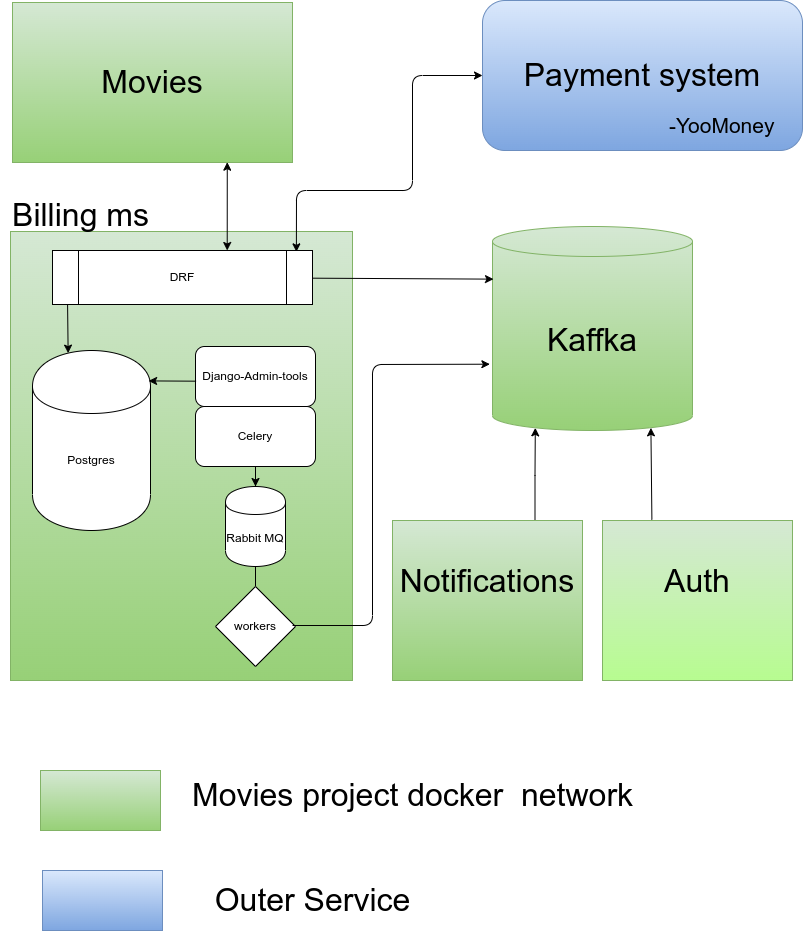

The diagram above was exported from draw.io. Its source (the exported page's mxGraphModel, read from the mxfile embedded in the PNG):
<mxGraphModel dx="1688" dy="973" grid="1" gridSize="10" guides="1" tooltips="1" connect="1" arrows="1" fold="1" page="1" pageScale="1" pageWidth="827" pageHeight="1169" math="0" shadow="0">
  <root>
    <mxCell id="0" />
    <mxCell id="1" parent="0" />
    <mxCell id="Dq6NGFkklaj2czn4lGSz-2" value="" style="whiteSpace=wrap;html=1;fillColor=#d5e8d4;strokeColor=#82b366;gradientColor=#97d077;" parent="1" vertex="1">
      <mxGeometry x="18" y="261" width="342" height="449" as="geometry" />
    </mxCell>
    <mxCell id="Dq6NGFkklaj2czn4lGSz-3" value="Postgres" style="shape=cylinder;whiteSpace=wrap;html=1;boundedLbl=1;backgroundOutline=1;" parent="1" vertex="1">
      <mxGeometry x="40" y="380" width="118" height="180" as="geometry" />
    </mxCell>
    <mxCell id="Dq6NGFkklaj2czn4lGSz-4" value="DRF" style="shape=process;whiteSpace=wrap;html=1;backgroundOutline=1;" parent="1" vertex="1">
      <mxGeometry x="60" y="280" width="260" height="54" as="geometry" />
    </mxCell>
    <mxCell id="Dq6NGFkklaj2czn4lGSz-6" value="Django-Admin-tools" style="rounded=1;whiteSpace=wrap;html=1;" parent="1" vertex="1">
      <mxGeometry x="203" y="376" width="120" height="60" as="geometry" />
    </mxCell>
    <mxCell id="Dq6NGFkklaj2czn4lGSz-11" value="" style="edgeStyle=orthogonalEdgeStyle;rounded=0;orthogonalLoop=1;jettySize=auto;html=1;" parent="1" source="Dq6NGFkklaj2czn4lGSz-7" target="Dq6NGFkklaj2czn4lGSz-9" edge="1">
      <mxGeometry relative="1" as="geometry" />
    </mxCell>
    <mxCell id="Dq6NGFkklaj2czn4lGSz-7" value="Celery" style="rounded=1;whiteSpace=wrap;html=1;" parent="1" vertex="1">
      <mxGeometry x="203" y="436" width="120" height="60" as="geometry" />
    </mxCell>
    <mxCell id="Dq6NGFkklaj2czn4lGSz-9" value="Rabbit MQ&lt;br&gt;" style="shape=cylinder;whiteSpace=wrap;html=1;boundedLbl=1;backgroundOutline=1;" parent="1" vertex="1">
      <mxGeometry x="233" y="516" width="60" height="80" as="geometry" />
    </mxCell>
    <mxCell id="Dq6NGFkklaj2czn4lGSz-10" value="" style="endArrow=none;html=1;entryX=0.5;entryY=1;entryDx=0;entryDy=0;exitX=0.5;exitY=0;exitDx=0;exitDy=0;" parent="1" source="Dq6NGFkklaj2czn4lGSz-14" target="Dq6NGFkklaj2czn4lGSz-9" edge="1">
      <mxGeometry width="50" height="50" relative="1" as="geometry">
        <mxPoint x="195" y="656" as="sourcePoint" />
        <mxPoint x="245" y="606" as="targetPoint" />
      </mxGeometry>
    </mxCell>
    <mxCell id="Dq6NGFkklaj2czn4lGSz-12" value="&lt;font style=&quot;font-size: 32px;&quot;&gt;Auth&lt;br&gt;&lt;br&gt;&lt;/font&gt;" style="whiteSpace=wrap;html=1;fillColor=#d5e8d4;strokeColor=#82b366;gradientColor=#B7FC90;" parent="1" vertex="1">
      <mxGeometry x="610" y="550" width="190" height="160" as="geometry" />
    </mxCell>
    <mxCell id="qgb0urZEjIFbY8Bx_ehI-9" style="edgeStyle=orthogonalEdgeStyle;rounded=0;orthogonalLoop=1;jettySize=auto;html=1;exitX=0.75;exitY=0;exitDx=0;exitDy=0;entryX=0.214;entryY=0.987;entryDx=0;entryDy=0;entryPerimeter=0;fontSize=32;" edge="1" parent="1" source="Dq6NGFkklaj2czn4lGSz-13" target="BI3rABibzbpSnB-1RNfO-4">
      <mxGeometry relative="1" as="geometry" />
    </mxCell>
    <mxCell id="Dq6NGFkklaj2czn4lGSz-13" value="&lt;font style=&quot;font-size: 32px;&quot;&gt;Notifications&lt;br&gt;&lt;br&gt;&lt;/font&gt;" style="whiteSpace=wrap;html=1;fillColor=#d5e8d4;strokeColor=#82b366;gradientColor=#97d077;" parent="1" vertex="1">
      <mxGeometry x="400" y="550" width="190" height="160" as="geometry" />
    </mxCell>
    <mxCell id="Dq6NGFkklaj2czn4lGSz-14" value="workers" style="rhombus;whiteSpace=wrap;html=1;" parent="1" vertex="1">
      <mxGeometry x="223" y="616" width="80" height="80" as="geometry" />
    </mxCell>
    <mxCell id="Dq6NGFkklaj2czn4lGSz-36" value="&lt;font style=&quot;font-size: 32px;&quot;&gt;Payment system&lt;/font&gt;" style="rounded=1;whiteSpace=wrap;html=1;fillColor=#dae8fc;gradientColor=#7ea6e0;strokeColor=#6c8ebf;" parent="1" vertex="1">
      <mxGeometry x="490" y="30" width="320" height="150" as="geometry" />
    </mxCell>
    <mxCell id="Dq6NGFkklaj2czn4lGSz-74" value="&lt;font style=&quot;font-size: 21px;&quot;&gt;-YooMoney&lt;/font&gt;" style="text;html=1;resizable=0;points=[];autosize=1;align=left;verticalAlign=top;spacingTop=-4;" parent="1" vertex="1">
      <mxGeometry x="675" y="140" width="130" height="30" as="geometry" />
    </mxCell>
    <mxCell id="BI3rABibzbpSnB-1RNfO-4" value="&lt;font style=&quot;font-size: 32px;&quot;&gt;Kaffka&lt;/font&gt;" style="shape=cylinder3;whiteSpace=wrap;html=1;boundedLbl=1;backgroundOutline=1;size=15;fillColor=#d5e8d4;strokeColor=#82b366;gradientColor=#97d077;" parent="1" vertex="1">
      <mxGeometry x="500" y="256" width="200" height="204" as="geometry" />
    </mxCell>
    <mxCell id="qQMxFtl8HktW7WHeVBIu-6" value="" style="endArrow=classic;html=1;rounded=1;entryX=0.005;entryY=0.258;entryDx=0;entryDy=0;entryPerimeter=0;" parent="1" target="BI3rABibzbpSnB-1RNfO-4" edge="1" source="Dq6NGFkklaj2czn4lGSz-4">
      <mxGeometry width="50" height="50" relative="1" as="geometry">
        <mxPoint x="408" y="320" as="sourcePoint" />
        <mxPoint x="458" y="270" as="targetPoint" />
      </mxGeometry>
    </mxCell>
    <mxCell id="qgb0urZEjIFbY8Bx_ehI-7" value="&lt;font style=&quot;font-size: 32px;&quot;&gt;Movies&lt;/font&gt;" style="whiteSpace=wrap;html=1;fontSize=18;fillColor=#d5e8d4;gradientColor=#97d077;strokeColor=#82b366;" vertex="1" parent="1">
      <mxGeometry x="20" y="32" width="280" height="160" as="geometry" />
    </mxCell>
    <mxCell id="qgb0urZEjIFbY8Bx_ehI-8" value="" style="endArrow=classic;html=1;rounded=1;fontSize=32;entryX=-0.013;entryY=0.675;entryDx=0;entryDy=0;entryPerimeter=0;" edge="1" parent="1" target="BI3rABibzbpSnB-1RNfO-4">
      <mxGeometry width="50" height="50" relative="1" as="geometry">
        <mxPoint x="300" y="655" as="sourcePoint" />
        <mxPoint x="340" y="605" as="targetPoint" />
        <Array as="points">
          <mxPoint x="380" y="655" />
          <mxPoint x="380" y="394" />
        </Array>
      </mxGeometry>
    </mxCell>
    <mxCell id="qgb0urZEjIFbY8Bx_ehI-10" value="" style="endArrow=classic;html=1;rounded=0;fontSize=32;entryX=0.792;entryY=0.987;entryDx=0;entryDy=0;entryPerimeter=0;exitX=0.26;exitY=-0.005;exitDx=0;exitDy=0;exitPerimeter=0;" edge="1" parent="1" source="Dq6NGFkklaj2czn4lGSz-12" target="BI3rABibzbpSnB-1RNfO-4">
      <mxGeometry width="50" height="50" relative="1" as="geometry">
        <mxPoint x="700" y="550" as="sourcePoint" />
        <mxPoint x="750" y="500" as="targetPoint" />
      </mxGeometry>
    </mxCell>
    <mxCell id="qgb0urZEjIFbY8Bx_ehI-11" value="" style="rounded=0;whiteSpace=wrap;html=1;fontSize=32;fillColor=#d5e8d4;gradientColor=#97d077;strokeColor=#82b366;" vertex="1" parent="1">
      <mxGeometry x="48" y="800" width="120" height="60" as="geometry" />
    </mxCell>
    <mxCell id="qgb0urZEjIFbY8Bx_ehI-12" value="Movies project docker&amp;nbsp; network" style="text;html=1;align=center;verticalAlign=middle;resizable=0;points=[];autosize=1;strokeColor=none;fillColor=none;fontSize=32;" vertex="1" parent="1">
      <mxGeometry x="190" y="800" width="460" height="50" as="geometry" />
    </mxCell>
    <mxCell id="qgb0urZEjIFbY8Bx_ehI-13" value="" style="rounded=0;whiteSpace=wrap;html=1;fontSize=32;fillColor=#dae8fc;gradientColor=#7ea6e0;strokeColor=#6c8ebf;" vertex="1" parent="1">
      <mxGeometry x="50" y="900" width="120" height="60" as="geometry" />
    </mxCell>
    <mxCell id="qgb0urZEjIFbY8Bx_ehI-14" value="Outer Service" style="text;html=1;align=center;verticalAlign=middle;resizable=0;points=[];autosize=1;strokeColor=none;fillColor=none;fontSize=32;" vertex="1" parent="1">
      <mxGeometry x="210" y="905" width="220" height="50" as="geometry" />
    </mxCell>
    <mxCell id="qgb0urZEjIFbY8Bx_ehI-15" value="Billing ms" style="text;html=1;align=center;verticalAlign=middle;resizable=0;points=[];autosize=1;strokeColor=none;fillColor=none;fontSize=32;" vertex="1" parent="1">
      <mxGeometry x="8" y="220" width="160" height="50" as="geometry" />
    </mxCell>
    <mxCell id="qgb0urZEjIFbY8Bx_ehI-16" value="" style="endArrow=classic;html=1;rounded=0;fontSize=32;exitX=0.005;exitY=0.578;exitDx=0;exitDy=0;exitPerimeter=0;entryX=0.984;entryY=0.169;entryDx=0;entryDy=0;entryPerimeter=0;" edge="1" parent="1" source="Dq6NGFkklaj2czn4lGSz-6" target="Dq6NGFkklaj2czn4lGSz-3">
      <mxGeometry width="50" height="50" relative="1" as="geometry">
        <mxPoint x="120" y="470" as="sourcePoint" />
        <mxPoint x="160" y="410" as="targetPoint" />
      </mxGeometry>
    </mxCell>
    <mxCell id="qgb0urZEjIFbY8Bx_ehI-17" value="" style="endArrow=classic;html=1;rounded=0;fontSize=32;exitX=0.058;exitY=0.981;exitDx=0;exitDy=0;exitPerimeter=0;entryX=0.302;entryY=0.009;entryDx=0;entryDy=0;entryPerimeter=0;" edge="1" parent="1">
      <mxGeometry width="50" height="50" relative="1" as="geometry">
        <mxPoint x="75.08000000000004" y="333.974" as="sourcePoint" />
        <mxPoint x="75.63600000000002" y="382.62" as="targetPoint" />
      </mxGeometry>
    </mxCell>
    <mxCell id="qgb0urZEjIFbY8Bx_ehI-21" value="" style="endArrow=classic;startArrow=classic;html=1;rounded=0;fontSize=32;entryX=0.767;entryY=0.998;entryDx=0;entryDy=0;entryPerimeter=0;exitX=0.672;exitY=0;exitDx=0;exitDy=0;exitPerimeter=0;" edge="1" parent="1" source="Dq6NGFkklaj2czn4lGSz-4" target="qgb0urZEjIFbY8Bx_ehI-7">
      <mxGeometry width="50" height="50" relative="1" as="geometry">
        <mxPoint x="233" y="270" as="sourcePoint" />
        <mxPoint x="283" y="220" as="targetPoint" />
      </mxGeometry>
    </mxCell>
    <mxCell id="qgb0urZEjIFbY8Bx_ehI-22" value="" style="endArrow=classic;startArrow=classic;html=1;rounded=1;fontSize=32;exitX=0.938;exitY=0.025;exitDx=0;exitDy=0;exitPerimeter=0;entryX=0;entryY=0.5;entryDx=0;entryDy=0;" edge="1" parent="1" source="Dq6NGFkklaj2czn4lGSz-4" target="Dq6NGFkklaj2czn4lGSz-36">
      <mxGeometry width="50" height="50" relative="1" as="geometry">
        <mxPoint x="370" y="230" as="sourcePoint" />
        <mxPoint x="420" y="180" as="targetPoint" />
        <Array as="points">
          <mxPoint x="304" y="220" />
          <mxPoint x="420" y="220" />
          <mxPoint x="420" y="105" />
        </Array>
      </mxGeometry>
    </mxCell>
  </root>
</mxGraphModel>